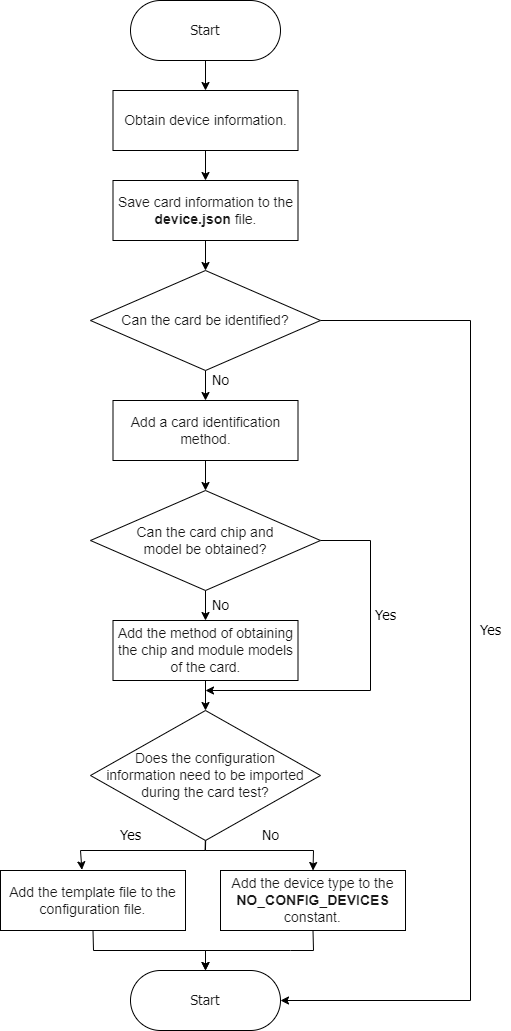

The diagram above was exported from draw.io. Its source (the exported page's mxGraphModel, read from the mxfile embedded in the PNG):
<mxGraphModel dx="736" dy="659" grid="1" gridSize="10" guides="1" tooltips="1" connect="1" arrows="1" fold="1" page="1" pageScale="1" pageWidth="850" pageHeight="1100" math="0" shadow="0">
  <root>
    <mxCell id="0" />
    <mxCell id="1" parent="0" />
    <mxCell id="2" style="edgeStyle=none;html=1;exitX=0.5;exitY=1;exitDx=0;exitDy=0;entryX=0.5;entryY=0;entryDx=0;entryDy=0;fontFamily=Tahoma;fontSize=14;" edge="1" parent="1" source="3" target="5">
      <mxGeometry relative="1" as="geometry" />
    </mxCell>
    <mxCell id="3" value="&lt;span style=&quot;font-size: 14px; color: rgb(25, 25, 25);&quot;&gt;Start&lt;/span&gt;" style="rounded=1;whiteSpace=wrap;html=1;arcSize=50;fontFamily=Tahoma;fontSize=14;" vertex="1" parent="1">
      <mxGeometry x="220" y="10" width="150" height="60" as="geometry" />
    </mxCell>
    <mxCell id="4" style="edgeStyle=none;html=1;exitX=0.5;exitY=1;exitDx=0;exitDy=0;entryX=0.5;entryY=0;entryDx=0;entryDy=0;fontFamily=Tahoma;fontSize=14;" edge="1" parent="1" source="5" target="7">
      <mxGeometry relative="1" as="geometry" />
    </mxCell>
    <mxCell id="5" value="&lt;span style=&quot;font-family: Arial; font-size: 14px; color: rgb(25, 25, 25);&quot;&gt;Obtain device information.&lt;/span&gt;" style="rounded=0;whiteSpace=wrap;html=1;fontFamily=Tahoma;fontSize=14;" vertex="1" parent="1">
      <mxGeometry x="202.5" y="100" width="185" height="60" as="geometry" />
    </mxCell>
    <mxCell id="6" style="edgeStyle=none;html=1;exitX=0.5;exitY=1;exitDx=0;exitDy=0;entryX=0.5;entryY=0;entryDx=0;entryDy=0;fontFamily=Tahoma;fontSize=14;" edge="1" parent="1" source="7" target="10">
      <mxGeometry relative="1" as="geometry" />
    </mxCell>
    <mxCell id="7" value="&lt;span style=&quot;font-family: Arial; font-size: 14px; color: rgb(25, 25, 25);&quot;&gt;Save card information to the &lt;/span&gt;&lt;span style=&quot;font-family: Arial; font-size: 14px; font-weight: 600; color: rgb(25, 25, 25);&quot;&gt;device.json&lt;/span&gt;&lt;span style=&quot;font-family: Arial; font-size: 14px; color: rgb(25, 25, 25);&quot;&gt; file.&lt;/span&gt;" style="rounded=0;whiteSpace=wrap;html=1;fontFamily=Tahoma;fontSize=14;" vertex="1" parent="1">
      <mxGeometry x="202.5" y="190" width="185" height="60" as="geometry" />
    </mxCell>
    <mxCell id="8" style="edgeStyle=none;html=1;exitX=0.5;exitY=1;exitDx=0;exitDy=0;entryX=0.5;entryY=0;entryDx=0;entryDy=0;fontFamily=Tahoma;fontSize=14;" edge="1" parent="1" source="10" target="12">
      <mxGeometry relative="1" as="geometry" />
    </mxCell>
    <mxCell id="9" style="edgeStyle=none;html=1;exitX=1;exitY=0.5;exitDx=0;exitDy=0;entryX=1;entryY=0.5;entryDx=0;entryDy=0;fontFamily=Tahoma;fontSize=14;rounded=0;" edge="1" parent="1" source="10" target="26">
      <mxGeometry relative="1" as="geometry">
        <Array as="points">
          <mxPoint x="560" y="330" />
          <mxPoint x="560" y="1010" />
        </Array>
      </mxGeometry>
    </mxCell>
    <mxCell id="10" value="&lt;span style=&quot;font-family: Arial; font-size: 14px; color: rgb(25, 25, 25);&quot;&gt;Can the card be identified?&lt;/span&gt;" style="rhombus;whiteSpace=wrap;html=1;fontFamily=Tahoma;fontSize=14;" vertex="1" parent="1">
      <mxGeometry x="180" y="280" width="230" height="100" as="geometry" />
    </mxCell>
    <mxCell id="11" style="edgeStyle=none;html=1;exitX=0.5;exitY=1;exitDx=0;exitDy=0;entryX=0.5;entryY=0;entryDx=0;entryDy=0;fontFamily=Tahoma;fontSize=14;" edge="1" parent="1" source="12" target="15">
      <mxGeometry relative="1" as="geometry" />
    </mxCell>
    <mxCell id="12" value="&lt;span style=&quot;font-family: Arial; font-size: 14px; color: rgb(25, 25, 25);&quot;&gt;Add a card identification method.&lt;/span&gt;" style="rounded=0;whiteSpace=wrap;html=1;fontFamily=Tahoma;fontSize=14;" vertex="1" parent="1">
      <mxGeometry x="202.5" y="410" width="185" height="60" as="geometry" />
    </mxCell>
    <mxCell id="13" style="edgeStyle=none;html=1;exitX=0.5;exitY=1;exitDx=0;exitDy=0;entryX=0.5;entryY=0;entryDx=0;entryDy=0;fontFamily=Tahoma;fontSize=14;" edge="1" parent="1" source="15" target="17">
      <mxGeometry relative="1" as="geometry" />
    </mxCell>
    <mxCell id="14" style="edgeStyle=none;rounded=0;html=1;exitX=1;exitY=0.5;exitDx=0;exitDy=0;fontFamily=Tahoma;fontSize=14;" edge="1" parent="1" source="15">
      <mxGeometry relative="1" as="geometry">
        <mxPoint x="295" y="700" as="targetPoint" />
        <Array as="points">
          <mxPoint x="460" y="550" />
          <mxPoint x="460" y="700" />
        </Array>
      </mxGeometry>
    </mxCell>
    <mxCell id="15" value="&lt;span style=&quot;font-family: Arial; font-size: 14px; color: rgb(25, 25, 25);&quot;&gt;Can the card chip and&lt;br&gt;model be obtained?&lt;/span&gt;" style="rhombus;whiteSpace=wrap;html=1;fontFamily=Tahoma;fontSize=14;" vertex="1" parent="1">
      <mxGeometry x="180" y="500" width="230" height="100" as="geometry" />
    </mxCell>
    <mxCell id="16" style="edgeStyle=none;html=1;exitX=0.5;exitY=1;exitDx=0;exitDy=0;entryX=0.5;entryY=0;entryDx=0;entryDy=0;fontFamily=Tahoma;fontSize=14;" edge="1" parent="1" source="17" target="21">
      <mxGeometry relative="1" as="geometry" />
    </mxCell>
    <mxCell id="17" value="&lt;span style=&quot;font-family: Arial; font-size: 14px; color: rgb(25, 25, 25);&quot;&gt;Add the method of obtaining the chip and module models of the card.&lt;/span&gt;" style="rounded=0;whiteSpace=wrap;html=1;fontFamily=Tahoma;fontSize=14;" vertex="1" parent="1">
      <mxGeometry x="202.5" y="630" width="185" height="60" as="geometry" />
    </mxCell>
    <mxCell id="18" style="edgeStyle=none;rounded=0;html=1;entryX=0.44;entryY=-0.011;entryDx=0;entryDy=0;entryPerimeter=0;fontFamily=Tahoma;fontSize=14;" edge="1" parent="1" target="23">
      <mxGeometry relative="1" as="geometry">
        <mxPoint x="295" y="860" as="sourcePoint" />
        <Array as="points">
          <mxPoint x="170" y="860" />
        </Array>
      </mxGeometry>
    </mxCell>
    <mxCell id="19" style="edgeStyle=none;rounded=0;html=1;entryX=0.5;entryY=0;entryDx=0;entryDy=0;fontFamily=Tahoma;fontSize=14;" edge="1" parent="1" target="25">
      <mxGeometry relative="1" as="geometry">
        <mxPoint x="295" y="860" as="sourcePoint" />
        <Array as="points">
          <mxPoint x="403" y="860" />
        </Array>
      </mxGeometry>
    </mxCell>
    <mxCell id="20" style="edgeStyle=none;rounded=1;html=1;exitX=0.5;exitY=1;exitDx=0;exitDy=0;fontFamily=Tahoma;fontSize=14;shape=link;width=-0.3448275862068968;" edge="1" parent="1" source="21">
      <mxGeometry relative="1" as="geometry">
        <mxPoint x="294.75862068965534" y="860" as="targetPoint" />
      </mxGeometry>
    </mxCell>
    <mxCell id="21" value="&lt;span style=&quot;font-family: Arial; font-size: 14px; color: rgb(25, 25, 25);&quot;&gt;Does the configuration&lt;br&gt;information need to be imported during the card test?&lt;/span&gt;" style="rhombus;whiteSpace=wrap;html=1;fontFamily=Tahoma;fontSize=14;" vertex="1" parent="1">
      <mxGeometry x="180" y="720" width="230" height="130" as="geometry" />
    </mxCell>
    <mxCell id="22" style="edgeStyle=none;html=1;exitX=0.5;exitY=1;exitDx=0;exitDy=0;entryX=0.5;entryY=0;entryDx=0;entryDy=0;fontFamily=Tahoma;fontSize=14;rounded=0;" edge="1" parent="1" source="23" target="26">
      <mxGeometry relative="1" as="geometry">
        <Array as="points">
          <mxPoint x="183" y="960" />
          <mxPoint x="295" y="960" />
        </Array>
      </mxGeometry>
    </mxCell>
    <mxCell id="23" value="&lt;span style=&quot;font-family: Arial; font-size: 14px; color: rgb(25, 25, 25);&quot;&gt;Add the template file to the configuration file.&lt;/span&gt;" style="rounded=0;whiteSpace=wrap;html=1;fontFamily=Tahoma;fontSize=14;" vertex="1" parent="1">
      <mxGeometry x="90" y="880" width="185" height="60" as="geometry" />
    </mxCell>
    <mxCell id="24" style="edgeStyle=none;html=1;exitX=0.5;exitY=1;exitDx=0;exitDy=0;fontFamily=Tahoma;fontSize=14;rounded=0;entryX=0.5;entryY=0;entryDx=0;entryDy=0;" edge="1" parent="1" source="25" target="26">
      <mxGeometry relative="1" as="geometry">
        <mxPoint x="290" y="980" as="targetPoint" />
        <Array as="points">
          <mxPoint x="403" y="960" />
          <mxPoint x="380" y="960" />
          <mxPoint x="295" y="960" />
        </Array>
      </mxGeometry>
    </mxCell>
    <mxCell id="25" value="&lt;span style=&quot;font-family: Arial; font-size: 14px; color: rgb(25, 25, 25);&quot;&gt;Add the device type to the &lt;/span&gt;&lt;span style=&quot;font-family: Arial; font-size: 14px; font-weight: 600; color: rgb(25, 25, 25);&quot;&gt;NO_CONFIG_DEVICES&lt;/span&gt;&lt;span style=&quot;font-family: Arial; font-size: 14px; color: rgb(25, 25, 25);&quot;&gt; constant.&lt;/span&gt;" style="rounded=0;whiteSpace=wrap;html=1;fontFamily=Tahoma;fontSize=14;" vertex="1" parent="1">
      <mxGeometry x="310" y="880" width="185" height="60" as="geometry" />
    </mxCell>
    <mxCell id="26" value="&lt;span style=&quot;font-size: 14px; color: rgb(25, 25, 25);&quot;&gt;Start&lt;/span&gt;" style="rounded=1;whiteSpace=wrap;html=1;arcSize=50;fontFamily=Tahoma;fontSize=14;" vertex="1" parent="1">
      <mxGeometry x="220" y="980" width="150" height="60" as="geometry" />
    </mxCell>
    <mxCell id="27" value="No" style="text;html=1;align=center;verticalAlign=middle;resizable=0;points=[];autosize=1;strokeColor=none;fillColor=none;fontSize=14;fontFamily=Tahoma;" vertex="1" parent="1">
      <mxGeometry x="290" y="375" width="40" height="30" as="geometry" />
    </mxCell>
    <mxCell id="28" value="Yes" style="text;html=1;align=center;verticalAlign=middle;resizable=0;points=[];autosize=1;strokeColor=none;fillColor=none;fontSize=14;fontFamily=Tahoma;" vertex="1" parent="1">
      <mxGeometry x="560" y="625" width="40" height="30" as="geometry" />
    </mxCell>
    <mxCell id="29" value="No" style="text;html=1;align=center;verticalAlign=middle;resizable=0;points=[];autosize=1;strokeColor=none;fillColor=none;fontSize=14;fontFamily=Tahoma;" vertex="1" parent="1">
      <mxGeometry x="290" y="600" width="40" height="30" as="geometry" />
    </mxCell>
    <mxCell id="30" value="Yes" style="text;html=1;align=center;verticalAlign=middle;resizable=0;points=[];autosize=1;strokeColor=none;fillColor=none;fontSize=14;fontFamily=Tahoma;" vertex="1" parent="1">
      <mxGeometry x="455" y="610" width="40" height="30" as="geometry" />
    </mxCell>
    <mxCell id="31" value="Yes" style="text;html=1;align=center;verticalAlign=middle;resizable=0;points=[];autosize=1;strokeColor=none;fillColor=none;fontSize=14;fontFamily=Tahoma;" vertex="1" parent="1">
      <mxGeometry x="200" y="830" width="40" height="30" as="geometry" />
    </mxCell>
    <mxCell id="32" value="No" style="text;html=1;align=center;verticalAlign=middle;resizable=0;points=[];autosize=1;strokeColor=none;fillColor=none;fontSize=14;fontFamily=Tahoma;" vertex="1" parent="1">
      <mxGeometry x="340" y="830" width="40" height="30" as="geometry" />
    </mxCell>
  </root>
</mxGraphModel>